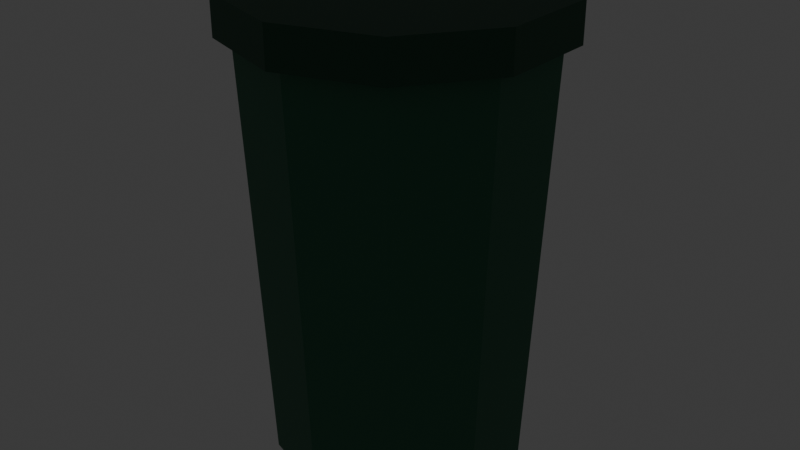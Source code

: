 # Source: trash.blend  (saved by Blender 5.3.31; exported with 4.5.12 LTS)
import bpy
from mathutils import Matrix  # noqa: F401  (used for matrix-valued properties, if any)

bpy.ops.wm.read_factory_settings(use_empty=True)
scene = bpy.context.scene
scene.name = 'FC Trash can'

# ---- collections
col_collection = bpy.data.collections.new('Collection'); scene.collection.children.link(col_collection)
col_fc_asset = bpy.data.collections.new('FC_Asset'); scene.collection.children.link(col_fc_asset)
col_fc_helpers = bpy.data.collections.new('FC_Helpers'); scene.collection.children.link(col_fc_helpers)

# ---- materials (node trees are filled in below, after node groups)
mat_fc_vertexcolor = bpy.data.materials.new('FC_VertexColor')
mat_fc_vertexcolor.use_backface_culling = True
mat_fc_hitbox = bpy.data.materials.new('FC_Hitbox')
mat_fc_hitbox.surface_render_method = 'BLENDED'
mat_fc_hitbox.blend_method = 'BLEND'
mat_fc_hitbox.use_backface_culling = True
mat_fc_hitbox.diffuse_color = (1.0, 0.0331, 0.09084, 0.3)
mat_fc_reference = bpy.data.materials.new('FC_Reference')
mat_fc_reference.diffuse_color = (0.55, 0.58, 0.65, 1.0)
mat_fc_label = bpy.data.materials.new('FC_Label')
mat_fc_label.diffuse_color = (0.95, 0.95, 0.95, 1.0)

# ---- material node trees
mat_fc_vertexcolor.use_nodes = True; mat_fc_vertexcolor.node_tree.nodes.clear()
_N = mat_fc_vertexcolor.node_tree.nodes; _L = mat_fc_vertexcolor.node_tree.links
n0 = _N.new('ShaderNodeBsdfPrincipled'); n0.name = 'Principled BSDF'; n0.location = (10, 300)
n0.inputs[2].default_value = 0.6
n0.inputs[10].default_value = 0.005
n1 = _N.new('ShaderNodeOutputMaterial'); n1.name = 'Material Output'; n1.location = (300, 300)
n2 = _N.new('ShaderNodeAttribute'); n2.name = 'Attribute'; n2.location = (-450, -30)
n2.attribute_name = 'Color'
_L.new(n0.outputs[0], n1.inputs[0])
_L.new(n2.outputs[0], n0.inputs[0])
n1.is_active_output = True
mat_fc_hitbox.use_nodes = True; mat_fc_hitbox.node_tree.nodes.clear()
_N = mat_fc_hitbox.node_tree.nodes; _L = mat_fc_hitbox.node_tree.links
n0 = _N.new('ShaderNodeEmission'); n0.name = 'Emission'; n0.location = (10, 126)
n0.inputs[0].default_value = (1.0, 0.0331, 0.09084, 1.0)
n1 = _N.new('ShaderNodeLightPath'); n1.name = 'Light Path'; n1.location = (10, 600)
n2 = _N.new('ShaderNodeBsdfTransparent'); n2.name = 'Transparent BSDF'; n2.location = (10, 240)
n3 = _N.new('ShaderNodeMixShader'); n3.name = 'Mix Shader'; n3.location = (260, 320)
n4 = _N.new('ShaderNodeOutputMaterial'); n4.name = 'Material Output'; n4.location = (700, -70)
n5 = _N.new('ShaderNodeMixShader'); n5.name = 'Mix Shader.001'; n5.location = (490, -50)
n5.inputs[0].default_value = 0.3
_L.new(n1.outputs[0], n3.inputs[0])
_L.new(n2.outputs[0], n3.inputs[1])
_L.new(n0.outputs[0], n3.inputs[2])
_L.new(n2.outputs[0], n5.inputs[1])
_L.new(n3.outputs[0], n5.inputs[2])
_L.new(n5.outputs[0], n4.inputs[0])
n4.is_active_output = True
mat_fc_reference.use_nodes = True; mat_fc_reference.node_tree.nodes.clear()
_N = mat_fc_reference.node_tree.nodes; _L = mat_fc_reference.node_tree.links
n0 = _N.new('ShaderNodeBsdfPrincipled'); n0.name = 'Principled BSDF'; n0.location = (-200, 100)
n0.inputs[10].default_value = 0.005
n1 = _N.new('ShaderNodeOutputMaterial'); n1.name = 'Material Output'; n1.location = (200, 100)
_L.new(n0.outputs[0], n1.inputs[0])
n1.is_active_output = True
mat_fc_label.use_nodes = True; mat_fc_label.node_tree.nodes.clear()
_N = mat_fc_label.node_tree.nodes; _L = mat_fc_label.node_tree.links
n0 = _N.new('ShaderNodeBsdfPrincipled'); n0.name = 'Principled BSDF'; n0.location = (-200, 100)
n0.inputs[10].default_value = 0.005
n1 = _N.new('ShaderNodeOutputMaterial'); n1.name = 'Material Output'; n1.location = (200, 100)
_L.new(n0.outputs[0], n1.inputs[0])
n1.is_active_output = True

# ---- world
world_world = bpy.data.worlds.new('World'); scene.world = world_world
world_world.use_nodes = True; world_world.node_tree.nodes.clear()
_N = world_world.node_tree.nodes; _L = world_world.node_tree.links
n0 = _N.new('ShaderNodeOutputWorld'); n0.name = 'World Output'; n0.location = (200, 100)
n1 = _N.new('ShaderNodeBackground'); n1.name = 'Background'; n1.location = (-200, 100)
n1.inputs[0].default_value = (0.05088, 0.05088, 0.05088, 1.0)
_L.new(n1.outputs[0], n0.inputs[0])
n0.is_active_output = True
world_world.color = (0.05088, 0.05088, 0.05088)
world_world.sun_shadow_jitter_overblur = 0.0

# ---- meshes
me_mesh_0 = bpy.data.meshes.new('Mesh_0')
me_mesh_0.from_pydata([(0.0, -0.3, 0.9), (0.0, -0.26, 1.192e-08), (0.1763, -0.2427, 0.9), (0.0, -0.26, 1.192e-08), (0.1528, -0.2103, 1.192e-08), (0.1763, -0.2427, 0.9), (0.1763, -0.2427, 0.9), (0.1528, -0.2103, 1.192e-08), (0.2853, -0.09271, 0.9), (0.1528, -0.2103, 1.192e-08), (0.2473, -0.08034, 1.192e-08), (0.2853, -0.09271, 0.9), (0.2853, -0.09271, 0.9), (0.2473, -0.08034, 1.192e-08), (0.2853, 0.09271, 0.9), (0.2473, -0.08034, 1.192e-08), (0.2473, 0.08034, 1.192e-08), (0.2853, 0.09271, 0.9), (0.2853, 0.09271, 0.9), (0.2473, 0.08034, 1.192e-08), (0.1763, 0.2427, 0.9), (0.2473, 0.08034, 1.192e-08), (0.1528, 0.2103, 1.192e-08), (0.1763, 0.2427, 0.9), (0.1763, 0.2427, 0.9), (0.1528, 0.2103, 1.192e-08), (3.674e-17, 0.3, 0.9), (0.1528, 0.2103, 1.192e-08), (3.184e-17, 0.26, 1.192e-08), (3.674e-17, 0.3, 0.9), (3.674e-17, 0.3, 0.9), (3.184e-17, 0.26, 1.192e-08), (-0.1763, 0.2427, 0.9), (3.184e-17, 0.26, 1.192e-08), (-0.1528, 0.2103, 1.192e-08), (-0.1763, 0.2427, 0.9), (-0.1763, 0.2427, 0.9), (-0.1528, 0.2103, 1.192e-08), (-0.2853, 0.09271, 0.9), (-0.1528, 0.2103, 1.192e-08), (-0.2473, 0.08034, 1.192e-08), (-0.2853, 0.09271, 0.9), (-0.2853, 0.09271, 0.9), (-0.2473, 0.08034, 1.192e-08), (-0.2853, -0.09271, 0.9), (-0.2473, 0.08034, 1.192e-08), (-0.2473, -0.08034, 1.192e-08), (-0.2853, -0.09271, 0.9), (-0.2853, -0.09271, 0.9), (-0.2473, -0.08034, 1.192e-08), (-0.1763, -0.2427, 0.9), (-0.2473, -0.08034, 1.192e-08), (-0.1528, -0.2103, 1.192e-08), (-0.1763, -0.2427, 0.9), (-0.1763, -0.2427, 0.9), (-0.1528, -0.2103, 1.192e-08), (-7.348e-17, -0.3, 0.9), (-0.1528, -0.2103, 1.192e-08), (-6.368e-17, -0.26, 1.192e-08), (-7.348e-17, -0.3, 0.9), (0.0, -0.3, 0.9), (0.1763, -0.2427, 0.9), (0.0, 0.0, 0.9), (0.1763, -0.2427, 0.9), (0.2853, -0.09271, 0.9), (0.0, 0.0, 0.9), (0.2853, -0.09271, 0.9), (0.2853, 0.09271, 0.9), (0.0, 0.0, 0.9), (0.2853, 0.09271, 0.9), (0.1763, 0.2427, 0.9), (0.0, 0.0, 0.9), (0.1763, 0.2427, 0.9), (3.674e-17, 0.3, 0.9), (0.0, 0.0, 0.9), (3.674e-17, 0.3, 0.9), (-0.1763, 0.2427, 0.9), (0.0, 0.0, 0.9), (-0.1763, 0.2427, 0.9), (-0.2853, 0.09271, 0.9), (0.0, 0.0, 0.9), (-0.2853, 0.09271, 0.9), (-0.2853, -0.09271, 0.9), (0.0, 0.0, 0.9), (-0.2853, -0.09271, 0.9), (-0.1763, -0.2427, 0.9), (0.0, 0.0, 0.9), (-0.1763, -0.2427, 0.9), (-7.348e-17, -0.3, 0.9), (0.0, 0.0, 0.9), (0.1528, -0.2103, 1.192e-08), (0.0, -0.26, 1.192e-08), (0.0, 0.0, 1.192e-08), (0.2473, -0.08034, 1.192e-08), (0.1528, -0.2103, 1.192e-08), (0.0, 0.0, 1.192e-08), (0.2473, 0.08034, 1.192e-08), (0.2473, -0.08034, 1.192e-08), (0.0, 0.0, 1.192e-08), (0.1528, 0.2103, 1.192e-08), (0.2473, 0.08034, 1.192e-08), (0.0, 0.0, 1.192e-08), (3.184e-17, 0.26, 1.192e-08), (0.1528, 0.2103, 1.192e-08), (0.0, 0.0, 1.192e-08), (-0.1528, 0.2103, 1.192e-08), (3.184e-17, 0.26, 1.192e-08), (0.0, 0.0, 1.192e-08), (-0.2473, 0.08034, 1.192e-08), (-0.1528, 0.2103, 1.192e-08), (0.0, 0.0, 1.192e-08), (-0.2473, -0.08034, 1.192e-08), (-0.2473, 0.08034, 1.192e-08), (0.0, 0.0, 1.192e-08), (-0.1528, -0.2103, 1.192e-08), (-0.2473, -0.08034, 1.192e-08), (0.0, 0.0, 1.192e-08), (-6.368e-17, -0.26, 1.192e-08), (-0.1528, -0.2103, 1.192e-08), (0.0, 0.0, 1.192e-08), (0.0, -0.33, 0.96), (0.0, -0.33, 0.88), (0.194, -0.267, 0.96), (0.0, -0.33, 0.88), (0.194, -0.267, 0.88), (0.194, -0.267, 0.96), (0.194, -0.267, 0.96), (0.194, -0.267, 0.88), (0.3138, -0.102, 0.96), (0.194, -0.267, 0.88), (0.3138, -0.102, 0.88), (0.3138, -0.102, 0.96), (0.3138, -0.102, 0.96), (0.3138, -0.102, 0.88), (0.3138, 0.102, 0.96), (0.3138, -0.102, 0.88), (0.3138, 0.102, 0.88), (0.3138, 0.102, 0.96), (0.3138, 0.102, 0.96), (0.3138, 0.102, 0.88), (0.194, 0.267, 0.96), (0.3138, 0.102, 0.88), (0.194, 0.267, 0.88), (0.194, 0.267, 0.96), (0.194, 0.267, 0.96), (0.194, 0.267, 0.88), (4.041e-17, 0.33, 0.96), (0.194, 0.267, 0.88), (4.041e-17, 0.33, 0.88), (4.041e-17, 0.33, 0.96), (4.041e-17, 0.33, 0.96), (4.041e-17, 0.33, 0.88), (-0.194, 0.267, 0.96), (4.041e-17, 0.33, 0.88), (-0.194, 0.267, 0.88), (-0.194, 0.267, 0.96), (-0.194, 0.267, 0.96), (-0.194, 0.267, 0.88), (-0.3138, 0.102, 0.96), (-0.194, 0.267, 0.88), (-0.3138, 0.102, 0.88), (-0.3138, 0.102, 0.96), (-0.3138, 0.102, 0.96), (-0.3138, 0.102, 0.88), (-0.3138, -0.102, 0.96), (-0.3138, 0.102, 0.88), (-0.3138, -0.102, 0.88), (-0.3138, -0.102, 0.96), (-0.3138, -0.102, 0.96), (-0.3138, -0.102, 0.88), (-0.194, -0.267, 0.96), (-0.3138, -0.102, 0.88), (-0.194, -0.267, 0.88), (-0.194, -0.267, 0.96), (-0.194, -0.267, 0.96), (-0.194, -0.267, 0.88), (-8.083e-17, -0.33, 0.96), (-0.194, -0.267, 0.88), (-8.083e-17, -0.33, 0.88), (-8.083e-17, -0.33, 0.96), (0.0, -0.33, 0.96), (0.194, -0.267, 0.96), (0.0, 0.0, 0.96), (0.194, -0.267, 0.96), (0.3138, -0.102, 0.96), (0.0, 0.0, 0.96), (0.3138, -0.102, 0.96), (0.3138, 0.102, 0.96), (0.0, 0.0, 0.96), (0.3138, 0.102, 0.96), (0.194, 0.267, 0.96), (0.0, 0.0, 0.96), (0.194, 0.267, 0.96), (4.041e-17, 0.33, 0.96), (0.0, 0.0, 0.96), (4.041e-17, 0.33, 0.96), (-0.194, 0.267, 0.96), (0.0, 0.0, 0.96), (-0.194, 0.267, 0.96), (-0.3138, 0.102, 0.96), (0.0, 0.0, 0.96), (-0.3138, 0.102, 0.96), (-0.3138, -0.102, 0.96), (0.0, 0.0, 0.96), (-0.3138, -0.102, 0.96), (-0.194, -0.267, 0.96), (0.0, 0.0, 0.96), (-0.194, -0.267, 0.96), (-8.083e-17, -0.33, 0.96), (0.0, 0.0, 0.96), (0.194, -0.267, 0.88), (0.0, -0.33, 0.88), (0.0, 0.0, 0.88), (0.3138, -0.102, 0.88), (0.194, -0.267, 0.88), (0.0, 0.0, 0.88), (0.3138, 0.102, 0.88), (0.3138, -0.102, 0.88), (0.0, 0.0, 0.88), (0.194, 0.267, 0.88), (0.3138, 0.102, 0.88), (0.0, 0.0, 0.88), (4.041e-17, 0.33, 0.88), (0.194, 0.267, 0.88), (0.0, 0.0, 0.88), (-0.194, 0.267, 0.88), (4.041e-17, 0.33, 0.88), (0.0, 0.0, 0.88), (-0.3138, 0.102, 0.88), (-0.194, 0.267, 0.88), (0.0, 0.0, 0.88), (-0.3138, -0.102, 0.88), (-0.3138, 0.102, 0.88), (0.0, 0.0, 0.88), (-0.194, -0.267, 0.88), (-0.3138, -0.102, 0.88), (0.0, 0.0, 0.88), (-8.083e-17, -0.33, 0.88), (-0.194, -0.267, 0.88), (0.0, 0.0, 0.88)], [], [(0, 1, 2), (3, 4, 5), (6, 7, 8), (9, 10, 11), (12, 13, 14), (15, 16, 17), (18, 19, 20), (21, 22, 23), (24, 25, 26), (27, 28, 29), (30, 31, 32), (33, 34, 35), (36, 37, 38), (39, 40, 41), (42, 43, 44), (45, 46, 47), (48, 49, 50), (51, 52, 53), (54, 55, 56), (57, 58, 59), (60, 61, 62), (63, 64, 65), (66, 67, 68), (69, 70, 71), (72, 73, 74), (75, 76, 77), (78, 79, 80), (81, 82, 83), (84, 85, 86), (87, 88, 89), (90, 91, 92), (93, 94, 95), (96, 97, 98), (99, 100, 101), (102, 103, 104), (105, 106, 107), (108, 109, 110), (111, 112, 113), (114, 115, 116), (117, 118, 119), (120, 121, 122), (123, 124, 125), (126, 127, 128), (129, 130, 131), (132, 133, 134), (135, 136, 137), (138, 139, 140), (141, 142, 143), (144, 145, 146), (147, 148, 149), (150, 151, 152), (153, 154, 155), (156, 157, 158), (159, 160, 161), (162, 163, 164), (165, 166, 167), (168, 169, 170), (171, 172, 173), (174, 175, 176), (177, 178, 179), (180, 181, 182), (183, 184, 185), (186, 187, 188), (189, 190, 191), (192, 193, 194), (195, 196, 197), (198, 199, 200), (201, 202, 203), (204, 205, 206), (207, 208, 209), (210, 211, 212), (213, 214, 215), (216, 217, 218), (219, 220, 221), (222, 223, 224), (225, 226, 227), (228, 229, 230), (231, 232, 233), (234, 235, 236), (237, 238, 239)])
_ca = me_mesh_0.color_attributes.new('Color', 'BYTE_COLOR', 'CORNER')
_ca.data.foreach_set('color', [0.02843, 0.147, 0.07819, 1.0, 0.02843, 0.147, 0.07819, 1.0, 0.02843, 0.147, 0.07819, 1.0, 0.02843, 0.147, 0.07819, 1.0, 0.02843, 0.147, 0.07819, 1.0, 0.02843, 0.147, 0.07819, 1.0, 0.02843, 0.147, 0.07819, 1.0, 0.02843, 0.147, 0.07819, 1.0, 0.02843, 0.147, 0.07819, 1.0, 0.02843, 0.147, 0.07819, 1.0, 0.02843, 0.147, 0.07819, 1.0, 0.02843, 0.147, 0.07819, 1.0, 0.02843, 0.147, 0.07819, 1.0, 0.02843, 0.147, 0.07819, 1.0, 0.02843, 0.147, 0.07819, 1.0, 0.02843, 0.147, 0.07819, 1.0, 0.02843, 0.147, 0.07819, 1.0, 0.02843, 0.147, 0.07819, 1.0, 0.02843, 0.147, 0.07819, 1.0, 0.02843, 0.147, 0.07819, 1.0, 0.02843, 0.147, 0.07819, 1.0, 0.02843, 0.147, 0.07819, 1.0, 0.02843, 0.147, 0.07819, 1.0, 0.02843, 0.147, 0.07819, 1.0, 0.02843, 0.147, 0.07819, 1.0, 0.02843, 0.147, 0.07819, 1.0, 0.02843, 0.147, 0.07819, 1.0, 0.02843, 0.147, 0.07819, 1.0, 0.02843, 0.147, 0.07819, 1.0, 0.02843, 0.147, 0.07819, 1.0, 0.02843, 0.147, 0.07819, 1.0, 0.02843, 0.147, 0.07819, 1.0, 0.02843, 0.147, 0.07819, 1.0, 0.02843, 0.147, 0.07819, 1.0, 0.02843, 0.147, 0.07819, 1.0, 0.02843, 0.147, 0.07819, 1.0, 0.02843, 0.147, 0.07819, 1.0, 0.02843, 0.147, 0.07819, 1.0, 0.02843, 0.147, 0.07819, 1.0, 0.02843, 0.147, 0.07819, 1.0, 0.02843, 0.147, 0.07819, 1.0, 0.02843, 0.147, 0.07819, 1.0, 0.02843, 0.147, 0.07819, 1.0, 0.02843, 0.147, 0.07819, 1.0, 0.02843, 0.147, 0.07819, 1.0, 0.02843, 0.147, 0.07819, 1.0, 0.02843, 0.147, 0.07819, 1.0, 0.02843, 0.147, 0.07819, 1.0, 0.02843, 0.147, 0.07819, 1.0, 0.02843, 0.147, 0.07819, 1.0, 0.02843, 0.147, 0.07819, 1.0, 0.02843, 0.147, 0.07819, 1.0, 0.02843, 0.147, 0.07819, 1.0, 0.02843, 0.147, 0.07819, 1.0, 0.02843, 0.147, 0.07819, 1.0, 0.02843, 0.147, 0.07819, 1.0, 0.02843, 0.147, 0.07819, 1.0, 0.02843, 0.147, 0.07819, 1.0, 0.02843, 0.147, 0.07819, 1.0, 0.02843, 0.147, 0.07819, 1.0, 0.02843, 0.147, 0.07819, 1.0, 0.02843, 0.147, 0.07819, 1.0, 0.02843, 0.147, 0.07819, 1.0, 0.02843, 0.147, 0.07819, 1.0, 0.02843, 0.147, 0.07819, 1.0, 0.02843, 0.147, 0.07819, 1.0, 0.02843, 0.147, 0.07819, 1.0, 0.02843, 0.147, 0.07819, 1.0, 0.02843, 0.147, 0.07819, 1.0, 0.02843, 0.147, 0.07819, 1.0, 0.02843, 0.147, 0.07819, 1.0, 0.02843, 0.147, 0.07819, 1.0, 0.02843, 0.147, 0.07819, 1.0, 0.02843, 0.147, 0.07819, 1.0, 0.02843, 0.147, 0.07819, 1.0, 0.02843, 0.147, 0.07819, 1.0, 0.02843, 0.147, 0.07819, 1.0, 0.02843, 0.147, 0.07819, 1.0, 0.02843, 0.147, 0.07819, 1.0, 0.02843, 0.147, 0.07819, 1.0, 0.02843, 0.147, 0.07819, 1.0, 0.02843, 0.147, 0.07819, 1.0, 0.02843, 0.147, 0.07819, 1.0, 0.02843, 0.147, 0.07819, 1.0, 0.02843, 0.147, 0.07819, 1.0, 0.02843, 0.147, 0.07819, 1.0, 0.02843, 0.147, 0.07819, 1.0, 0.02843, 0.147, 0.07819, 1.0, 0.02843, 0.147, 0.07819, 1.0, 0.02843, 0.147, 0.07819, 1.0, 0.02843, 0.147, 0.07819, 1.0, 0.02843, 0.147, 0.07819, 1.0, 0.02843, 0.147, 0.07819, 1.0, 0.02843, 0.147, 0.07819, 1.0, 0.02843, 0.147, 0.07819, 1.0, 0.02843, 0.147, 0.07819, 1.0, 0.02843, 0.147, 0.07819, 1.0, 0.02843, 0.147, 0.07819, 1.0, 0.02843, 0.147, 0.07819, 1.0, 0.02843, 0.147, 0.07819, 1.0, 0.02843, 0.147, 0.07819, 1.0, 0.02843, 0.147, 0.07819, 1.0, 0.02843, 0.147, 0.07819, 1.0, 0.02843, 0.147, 0.07819, 1.0, 0.02843, 0.147, 0.07819, 1.0, 0.02843, 0.147, 0.07819, 1.0, 0.02843, 0.147, 0.07819, 1.0, 0.02843, 0.147, 0.07819, 1.0, 0.02843, 0.147, 0.07819, 1.0, 0.02843, 0.147, 0.07819, 1.0, 0.02843, 0.147, 0.07819, 1.0, 0.02843, 0.147, 0.07819, 1.0, 0.02843, 0.147, 0.07819, 1.0, 0.02843, 0.147, 0.07819, 1.0, 0.02843, 0.147, 0.07819, 1.0, 0.02843, 0.147, 0.07819, 1.0, 0.02843, 0.147, 0.07819, 1.0, 0.02843, 0.147, 0.07819, 1.0, 0.02843, 0.147, 0.07819, 1.0, 0.02843, 0.147, 0.07819, 1.0, 0.01681, 0.0865, 0.04519, 1.0, 0.01681, 0.0865, 0.04519, 1.0, 0.01681, 0.0865, 0.04519, 1.0, 0.01681, 0.0865, 0.04519, 1.0, 0.01681, 0.0865, 0.04519, 1.0, 0.01681, 0.0865, 0.04519, 1.0, 0.01681, 0.0865, 0.04519, 1.0, 0.01681, 0.0865, 0.04519, 1.0, 0.01681, 0.0865, 0.04519, 1.0, 0.01681, 0.0865, 0.04519, 1.0, 0.01681, 0.0865, 0.04519, 1.0, 0.01681, 0.0865, 0.04519, 1.0, 0.01681, 0.0865, 0.04519, 1.0, 0.01681, 0.0865, 0.04519, 1.0, 0.01681, 0.0865, 0.04519, 1.0, 0.01681, 0.0865, 0.04519, 1.0, 0.01681, 0.0865, 0.04519, 1.0, 0.01681, 0.0865, 0.04519, 1.0, 0.01681, 0.0865, 0.04519, 1.0, 0.01681, 0.0865, 0.04519, 1.0, 0.01681, 0.0865, 0.04519, 1.0, 0.01681, 0.0865, 0.04519, 1.0, 0.01681, 0.0865, 0.04519, 1.0, 0.01681, 0.0865, 0.04519, 1.0, 0.01681, 0.0865, 0.04519, 1.0, 0.01681, 0.0865, 0.04519, 1.0, 0.01681, 0.0865, 0.04519, 1.0, 0.01681, 0.0865, 0.04519, 1.0, 0.01681, 0.0865, 0.04519, 1.0, 0.01681, 0.0865, 0.04519, 1.0, 0.01681, 0.0865, 0.04519, 1.0, 0.01681, 0.0865, 0.04519, 1.0, 0.01681, 0.0865, 0.04519, 1.0, 0.01681, 0.0865, 0.04519, 1.0, 0.01681, 0.0865, 0.04519, 1.0, 0.01681, 0.0865, 0.04519, 1.0, 0.01681, 0.0865, 0.04519, 1.0, 0.01681, 0.0865, 0.04519, 1.0, 0.01681, 0.0865, 0.04519, 1.0, 0.01681, 0.0865, 0.04519, 1.0, 0.01681, 0.0865, 0.04519, 1.0, 0.01681, 0.0865, 0.04519, 1.0, 0.01681, 0.0865, 0.04519, 1.0, 0.01681, 0.0865, 0.04519, 1.0, 0.01681, 0.0865, 0.04519, 1.0, 0.01681, 0.0865, 0.04519, 1.0, 0.01681, 0.0865, 0.04519, 1.0, 0.01681, 0.0865, 0.04519, 1.0, 0.01681, 0.0865, 0.04519, 1.0, 0.01681, 0.0865, 0.04519, 1.0, 0.01681, 0.0865, 0.04519, 1.0, 0.01681, 0.0865, 0.04519, 1.0, 0.01681, 0.0865, 0.04519, 1.0, 0.01681, 0.0865, 0.04519, 1.0, 0.01681, 0.0865, 0.04519, 1.0, 0.01681, 0.0865, 0.04519, 1.0, 0.01681, 0.0865, 0.04519, 1.0, 0.01681, 0.0865, 0.04519, 1.0, 0.01681, 0.0865, 0.04519, 1.0, 0.01681, 0.0865, 0.04519, 1.0, 0.01681, 0.0865, 0.04519, 1.0, 0.01681, 0.0865, 0.04519, 1.0, 0.01681, 0.0865, 0.04519, 1.0, 0.01681, 0.0865, 0.04519, 1.0, 0.01681, 0.0865, 0.04519, 1.0, 0.01681, 0.0865, 0.04519, 1.0, 0.01681, 0.0865, 0.04519, 1.0, 0.01681, 0.0865, 0.04519, 1.0, 0.01681, 0.0865, 0.04519, 1.0, 0.01681, 0.0865, 0.04519, 1.0, 0.01681, 0.0865, 0.04519, 1.0, 0.01681, 0.0865, 0.04519, 1.0, 0.01681, 0.0865, 0.04519, 1.0, 0.01681, 0.0865, 0.04519, 1.0, 0.01681, 0.0865, 0.04519, 1.0, 0.01681, 0.0865, 0.04519, 1.0, 0.01681, 0.0865, 0.04519, 1.0, 0.01681, 0.0865, 0.04519, 1.0, 0.01681, 0.0865, 0.04519, 1.0, 0.01681, 0.0865, 0.04519, 1.0, 0.01681, 0.0865, 0.04519, 1.0, 0.01681, 0.0865, 0.04519, 1.0, 0.01681, 0.0865, 0.04519, 1.0, 0.01681, 0.0865, 0.04519, 1.0, 0.01681, 0.0865, 0.04519, 1.0, 0.01681, 0.0865, 0.04519, 1.0, 0.01681, 0.0865, 0.04519, 1.0, 0.01681, 0.0865, 0.04519, 1.0, 0.01681, 0.0865, 0.04519, 1.0, 0.01681, 0.0865, 0.04519, 1.0, 0.01681, 0.0865, 0.04519, 1.0, 0.01681, 0.0865, 0.04519, 1.0, 0.01681, 0.0865, 0.04519, 1.0, 0.01681, 0.0865, 0.04519, 1.0, 0.01681, 0.0865, 0.04519, 1.0, 0.01681, 0.0865, 0.04519, 1.0, 0.01681, 0.0865, 0.04519, 1.0, 0.01681, 0.0865, 0.04519, 1.0, 0.01681, 0.0865, 0.04519, 1.0, 0.01681, 0.0865, 0.04519, 1.0, 0.01681, 0.0865, 0.04519, 1.0, 0.01681, 0.0865, 0.04519, 1.0, 0.01681, 0.0865, 0.04519, 1.0, 0.01681, 0.0865, 0.04519, 1.0, 0.01681, 0.0865, 0.04519, 1.0, 0.01681, 0.0865, 0.04519, 1.0, 0.01681, 0.0865, 0.04519, 1.0, 0.01681, 0.0865, 0.04519, 1.0, 0.01681, 0.0865, 0.04519, 1.0, 0.01681, 0.0865, 0.04519, 1.0, 0.01681, 0.0865, 0.04519, 1.0, 0.01681, 0.0865, 0.04519, 1.0, 0.01681, 0.0865, 0.04519, 1.0, 0.01681, 0.0865, 0.04519, 1.0, 0.01681, 0.0865, 0.04519, 1.0, 0.01681, 0.0865, 0.04519, 1.0, 0.01681, 0.0865, 0.04519, 1.0, 0.01681, 0.0865, 0.04519, 1.0, 0.01681, 0.0865, 0.04519, 1.0, 0.01681, 0.0865, 0.04519, 1.0])
me_mesh_0.materials.append(mat_fc_vertexcolor)
me_mesh_0.update()
me_mesh_1 = bpy.data.meshes.new('Mesh_1')
me_mesh_1.from_pydata([(0.3, -0.3, 0.47), (0.3, 0.3, 0.47), (0.3, -0.3, -0.47), (0.3, 0.3, -0.47), (-0.3, 0.3, 0.47), (-0.3, -0.3, 0.47), (-0.3, 0.3, -0.47), (-0.3, -0.3, -0.47), (-0.3, 0.3, 0.47), (0.3, 0.3, 0.47), (-0.3, -0.3, 0.47), (0.3, -0.3, 0.47), (-0.3, -0.3, -0.47), (0.3, -0.3, -0.47), (-0.3, 0.3, -0.47), (0.3, 0.3, -0.47), (-0.3, -0.3, 0.47), (0.3, -0.3, 0.47), (-0.3, -0.3, -0.47), (0.3, -0.3, -0.47), (0.3, 0.3, 0.47), (-0.3, 0.3, 0.47), (0.3, 0.3, -0.47), (-0.3, 0.3, -0.47)], [], [(0, 2, 1), (2, 3, 1), (4, 6, 5), (6, 7, 5), (8, 10, 9), (10, 11, 9), (12, 14, 13), (14, 15, 13), (16, 18, 17), (18, 19, 17), (20, 22, 21), (22, 23, 21)])
_uv = me_mesh_1.uv_layers.new(name='UVMap')
_uv.uv.foreach_set('vector', [0.0, 0.0, 0.0, 1.0, 1.0, 0.0, 0.0, 1.0, 1.0, 1.0, 1.0, 0.0, 0.0, 0.0, 0.0, 1.0, 1.0, 0.0, 0.0, 1.0, 1.0, 1.0, 1.0, 0.0, 0.0, 0.0, 0.0, 1.0, 1.0, 0.0, 0.0, 1.0, 1.0, 1.0, 1.0, 0.0, 0.0, 0.0, 0.0, 1.0, 1.0, 0.0, 0.0, 1.0, 1.0, 1.0, 1.0, 0.0, 0.0, 0.0, 0.0, 1.0, 1.0, 0.0, 0.0, 1.0, 1.0, 1.0, 1.0, 0.0, 0.0, 0.0, 0.0, 1.0, 1.0, 0.0, 0.0, 1.0, 1.0, 1.0, 1.0, 0.0])
me_mesh_1.materials.append(mat_fc_hitbox)
me_mesh_1.update()
me_fc_ref_person = bpy.data.meshes.new('FC_REF_person')
me_fc_ref_person.from_pydata([(0.03, -0.1, 0.0), (0.21, -0.1, 0.0), (0.21, 0.1, 0.0), (0.03, 0.1, 0.0), (0.03, -0.1, 0.85), (0.21, -0.1, 0.85), (0.21, 0.1, 0.85), (0.03, 0.1, 0.85), (-0.21, -0.1, 0.0), (-0.03, -0.1, 0.0), (-0.03, 0.1, 0.0), (-0.21, 0.1, 0.0), (-0.21, -0.1, 0.85), (-0.03, -0.1, 0.85), (-0.03, 0.1, 0.85), (-0.21, 0.1, 0.85), (-0.25, -0.15, 0.85), (0.25, -0.15, 0.85), (0.25, 0.15, 0.85), (-0.25, 0.15, 0.85), (-0.25, -0.15, 1.49), (0.25, -0.15, 1.49), (0.25, 0.15, 1.49), (-0.25, 0.15, 1.49), (0.26, -0.075, 0.87), (0.4, -0.075, 0.87), (0.4, 0.075, 0.87), (0.26, 0.075, 0.87), (0.26, -0.075, 1.49), (0.4, -0.075, 1.49), (0.4, 0.075, 1.49), (0.26, 0.075, 1.49), (-0.4, -0.075, 0.87), (-0.26, -0.075, 0.87), (-0.26, 0.075, 0.87), (-0.4, 0.075, 0.87), (-0.4, -0.075, 1.49), (-0.26, -0.075, 1.49), (-0.26, 0.075, 1.49), (-0.4, 0.075, 1.49), (-0.22, -0.22, 1.49), (0.22, -0.22, 1.49), (0.22, 0.22, 1.49), (-0.22, 0.22, 1.49), (-0.22, -0.22, 1.93), (0.22, -0.22, 1.93), (0.22, 0.22, 1.93), (-0.22, 0.22, 1.93)], [], [(0, 3, 2, 1), (4, 5, 6, 7), (0, 1, 5, 4), (1, 2, 6, 5), (2, 3, 7, 6), (3, 0, 4, 7), (8, 11, 10, 9), (12, 13, 14, 15), (8, 9, 13, 12), (9, 10, 14, 13), (10, 11, 15, 14), (11, 8, 12, 15), (16, 19, 18, 17), (20, 21, 22, 23), (16, 17, 21, 20), (17, 18, 22, 21), (18, 19, 23, 22), (19, 16, 20, 23), (24, 27, 26, 25), (28, 29, 30, 31), (24, 25, 29, 28), (25, 26, 30, 29), (26, 27, 31, 30), (27, 24, 28, 31), (32, 35, 34, 33), (36, 37, 38, 39), (32, 33, 37, 36), (33, 34, 38, 37), (34, 35, 39, 38), (35, 32, 36, 39), (40, 43, 42, 41), (44, 45, 46, 47), (40, 41, 45, 44), (41, 42, 46, 45), (42, 43, 47, 46), (43, 40, 44, 47)])
me_fc_ref_person.materials.append(mat_fc_reference)
me_fc_ref_person.update()

# ---- curves / text
txt_label_title = bpy.data.curves.new('LABEL title', 'FONT')
txt_label_title.dimensions = '2D'
txt_label_title.body = 'Trash can  ·  assets/trash.glb'
txt_label_title.materials.append(mat_fc_label)
txt_label_title.size = 0.28
txt_label_title.space_line = 1.25
txt_label_notes = bpy.data.curves.new('LABEL notes', 'FONT')
txt_label_notes.dimensions = '2D'
txt_label_notes.body = 'Origin on the ground at the center. HITBOX = the\nphysics box.'
txt_label_notes.materials.append(mat_fc_label)
txt_label_notes.size = 0.12
txt_label_notes.space_line = 1.25

# ---- objects
ob_body = bpy.data.objects.new('body', me_mesh_0)
ob_hitbox = bpy.data.objects.new('HITBOX', me_mesh_1)
ob_trash = bpy.data.objects.new('trash', None)
ob_front__game_forward = bpy.data.objects.new('FRONT (game forward)', None)
ob_ref_person_1_75_m = bpy.data.objects.new('REF person 1.75 m', me_fc_ref_person)
ob_label_title = bpy.data.objects.new('LABEL title', txt_label_title)
ob_label_notes = bpy.data.objects.new('LABEL notes', txt_label_notes)

# ---- transforms, parenting, visibility, modifiers, constraints
ob_body.parent = ob_trash
ob_body.location = (0.0, 0.0, 0.0)
ob_body.rotation_mode = 'QUATERNION'
ob_body.rotation_quaternion = (1.0, 0.0, 0.0, 0.0)
ob_hitbox.parent = ob_trash
ob_hitbox.location = (0.0, 0.0, 0.47)
ob_hitbox.rotation_mode = 'QUATERNION'
ob_hitbox.rotation_quaternion = (1.0, 0.0, 0.0, 0.0)
ob_hitbox.color = (1.0, 0.25, 0.35, 1.0)
ob_hitbox.hide_render = True
ob_hitbox.display_type = 'WIRE'
ob_hitbox.show_name = True
ob_hitbox.show_in_front = True
ob_trash.location = (0.0, 0.0, 0.0)
ob_trash.rotation_mode = 'QUATERNION'
ob_trash.rotation_quaternion = (1.0, 0.0, 0.0, 0.0)
ob_trash.empty_display_size = 0.4
ob_trash.show_name = True
ob_trash.show_in_front = True
ob_front__game_forward.location = (0.0, 0.0, 0.02)
ob_front__game_forward.rotation_euler = (1.571, 0.0, 0.0)
ob_front__game_forward.empty_display_type = 'SINGLE_ARROW'
ob_front__game_forward.hide_select = True
ob_front__game_forward.show_name = True
ob_front__game_forward.show_in_front = True
ob_ref_person_1_75_m.location = (1.214, 0.0, 0.0)
ob_ref_person_1_75_m.color = (0.55, 0.58, 0.65, 1.0)
ob_ref_person_1_75_m.hide_select = True
ob_ref_person_1_75_m.hide_render = True
ob_ref_person_1_75_m.display_type = 'SOLID'
ob_ref_person_1_75_m.show_name = True
ob_label_title.location = (-0.3138, 2.33, 2.7)
ob_label_title.rotation_euler = (1.571, 0.0, 0.0)
ob_label_title.color = (1.0, 0.8, 0.25, 1.0)
ob_label_title.hide_select = True
ob_label_title.hide_render = True
ob_label_notes.location = (-0.3138, 2.33, 2.4)
ob_label_notes.rotation_euler = (1.571, 0.0, 0.0)
ob_label_notes.color = (0.95, 0.95, 0.95, 1.0)
ob_label_notes.hide_select = True
ob_label_notes.hide_render = True

# ---- collection membership
col_fc_asset.objects.link(ob_body)
col_fc_asset.objects.link(ob_hitbox)
col_fc_asset.objects.link(ob_trash)
col_fc_helpers.objects.link(ob_front__game_forward)
col_fc_helpers.objects.link(ob_ref_person_1_75_m)
col_fc_helpers.objects.link(ob_label_title)
col_fc_helpers.objects.link(ob_label_notes)

# ---- scene / render settings (as saved in the file)
scene.frame_start = 1; scene.frame_end = 250; scene.frame_set(1)
scene.render.engine = 'BLENDER_EEVEE_NEXT'
scene.render.bake_bias = 0.0
scene.render.bake_samples = 0
scene.render.compositor_device = 'GPU'
scene.eevee.use_volume_custom_range = False
scene.eevee.fast_gi_thickness_near = 0.1
scene.eevee.fast_gi_thickness_far = 0.0
scene.eevee.ray_tracing_options.screen_trace_thickness = 0.1
bpy.context.view_layer.update()

# ---- added for rendering (the .blend has no active camera): camera
cam_auto = bpy.data.cameras.new('AutoCamera')
cam_auto.lens = 50.0
cam_auto.sensor_width = 36.0
cam_auto.clip_end = 1000.0
ob_auto_camera = bpy.data.objects.new('AutoCamera', cam_auto)
scene.collection.objects.link(ob_auto_camera)
ob_auto_camera.location = (1.22438, -1.46925, 1.4595)
ob_auto_camera.rotation_euler = (1.09748, -7.21219e-08, 0.694738)
scene.camera = ob_auto_camera
bpy.context.view_layer.update()
